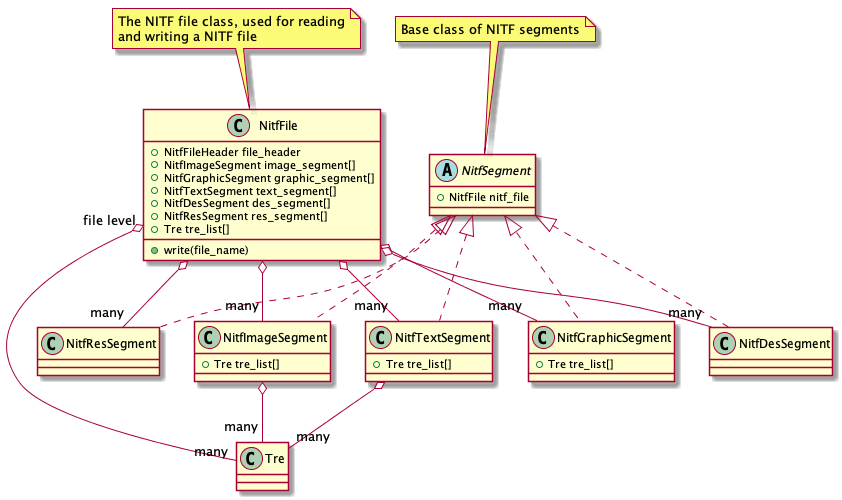

The diagram above was rendered by PlantUML. Its source (embedded in the PNG):
@startuml
class NitfFile {
   +write(file_name)
   +NitfFileHeader file_header
   +NitfImageSegment image_segment[]
   +NitfGraphicSegment graphic_segment[]
   +NitfTextSegment text_segment[]
   +NitfDesSegment des_segment[]
   +NitfResSegment res_segment[]
   +Tre tre_list[]
}
note top
   The NITF file class, used for reading
   and writing a NITF file
end note

abstract class NitfSegment {
   +NitfFile nitf_file
}
note top
   Base class of NITF segments
end note

class NitfImageSegment {
   +Tre tre_list[]
}

class NitfGraphicSegment {
   +Tre tre_list[]
}

class NitfTextSegment {
   +Tre tre_list[]
}

class NitfDesSegment

class NitfResSegment

class Tre

NitfSegment <|.. NitfImageSegment
NitfSegment <|.. NitfGraphicSegment
NitfSegment <|.. NitfTextSegment
NitfSegment <|.. NitfDesSegment
NitfSegment <|.. NitfResSegment
NitfFile o-- "many" NitfImageSegment
NitfFile o-- "many" NitfGraphicSegment
NitfFile o-- "many" NitfTextSegment
NitfFile o-- "many" NitfDesSegment
NitfFile o-- "many" NitfResSegment
NitfFile "file level" o-- "many" Tre
NitfImageSegment o-- "many" Tre
NitfTextSegment o-- "many" Tre

@enduml